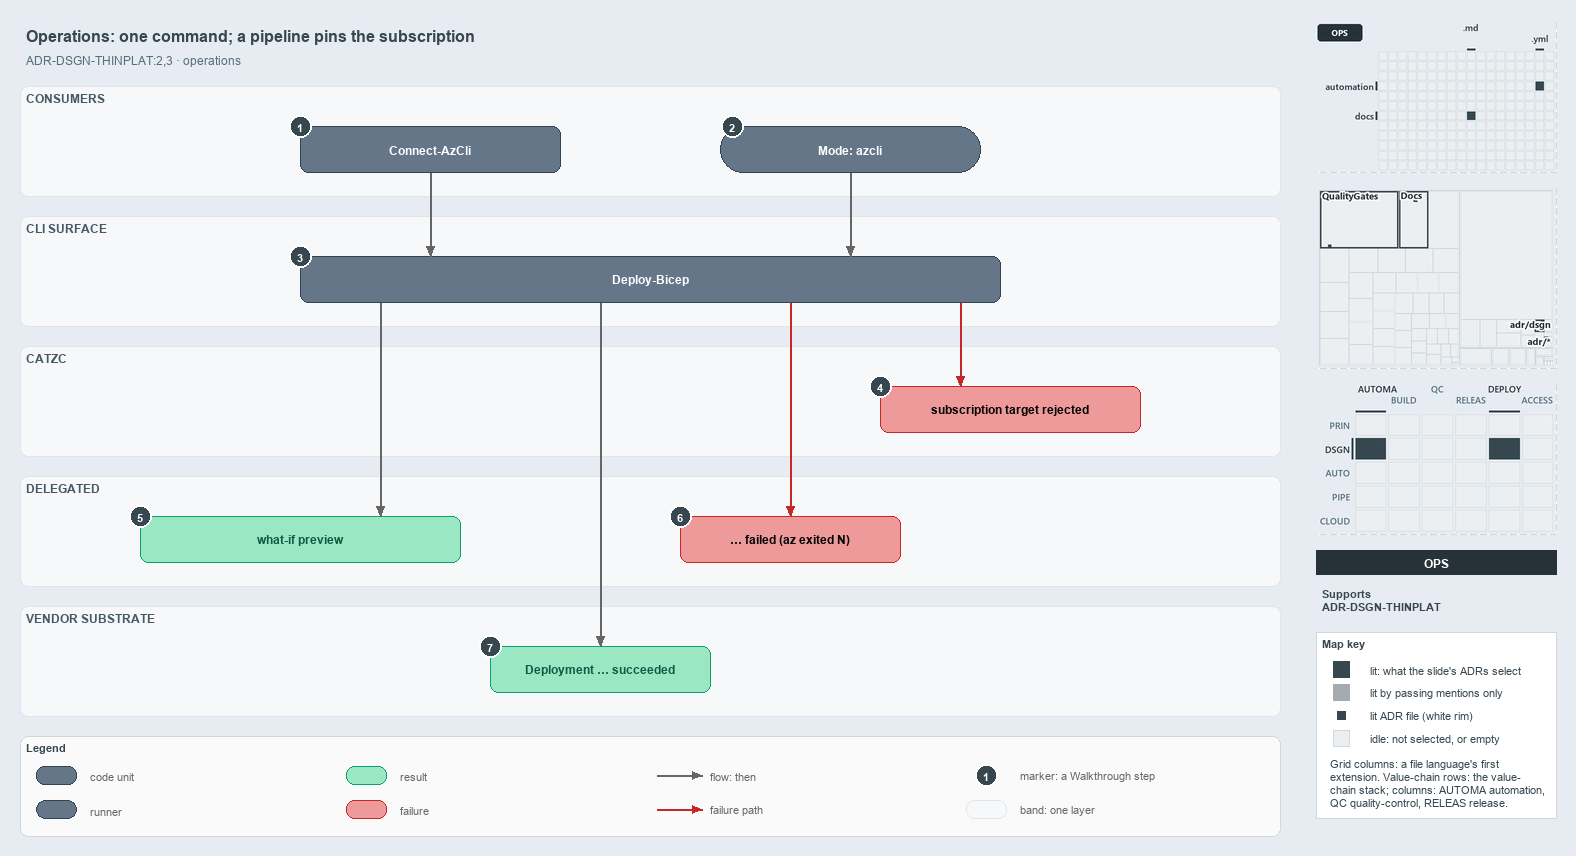

The diagram above was exported from draw.io. Its source (the exported page's mxGraphModel, read from the mxfile embedded in the PNG):
<mxGraphModel dx="1024" dy="768" grid="0" gridSize="10" guides="1" tooltips="1" connect="1" arrows="1" fold="1" page="1" pageScale="1" pageWidth="1572" pageHeight="850" background="#E6ECF2" math="0" shadow="0">
  <root>
    <mxCell id="0" />
    <mxCell id="1" parent="0" />
    <mxCell id="title" value="Operations: one command; a pipeline pins the subscription" style="text;html=1;align=left;verticalAlign=middle;fontSize=16;fontStyle=1;fontColor=#37474F;" vertex="1" parent="1">
      <mxGeometry x="20" y="14" width="1260" height="30" as="geometry" />
    </mxCell>
    <mxCell id="subtitle" value="ADR-DSGN-THINPLAT:2,3 &amp;#183; operations" style="text;html=1;align=left;verticalAlign=middle;fontSize=12;fontColor=#546E7A;" vertex="1" parent="1">
      <mxGeometry x="20" y="44" width="1240" height="20" as="geometry" />
    </mxCell>
    <mxCell id="band-consumers" value="CONSUMERS" style="rounded=1;html=1;arcSize=3;fillColor=#F6F8FA;strokeColor=#E1E4E8;verticalAlign=top;align=left;spacingLeft=8;fontStyle=1;fontSize=12;fontColor=#455A64;" vertex="1" parent="1">
      <mxGeometry x="20" y="80" width="1260" height="110" as="geometry" />
    </mxCell>
    <mxCell id="band-cli" value="CLI SURFACE" style="rounded=1;html=1;arcSize=3;fillColor=#F6F8FA;strokeColor=#E1E4E8;verticalAlign=top;align=left;spacingLeft=8;fontStyle=1;fontSize=12;fontColor=#455A64;" vertex="1" parent="1">
      <mxGeometry x="20" y="210" width="1260" height="110" as="geometry" />
    </mxCell>
    <mxCell id="band-catzc" value="CATZC" style="rounded=1;html=1;arcSize=3;fillColor=#F6F8FA;strokeColor=#E1E4E8;verticalAlign=top;align=left;spacingLeft=8;fontStyle=1;fontSize=12;fontColor=#455A64;" vertex="1" parent="1">
      <mxGeometry x="20" y="340" width="1260" height="110" as="geometry" />
    </mxCell>
    <mxCell id="band-delegated" value="DELEGATED" style="rounded=1;html=1;arcSize=3;fillColor=#F6F8FA;strokeColor=#E1E4E8;verticalAlign=top;align=left;spacingLeft=8;fontStyle=1;fontSize=12;fontColor=#455A64;" vertex="1" parent="1">
      <mxGeometry x="20" y="470" width="1260" height="110" as="geometry" />
    </mxCell>
    <mxCell id="band-vendor" value="VENDOR SUBSTRATE" style="rounded=1;html=1;arcSize=3;fillColor=#F6F8FA;strokeColor=#E1E4E8;verticalAlign=top;align=left;spacingLeft=8;fontStyle=1;fontSize=12;fontColor=#455A64;" vertex="1" parent="1">
      <mxGeometry x="20" y="600" width="1260" height="110" as="geometry" />
    </mxCell>
    <mxCell id="m-connect" value="&lt;b&gt;Connect-AzCli&lt;/b&gt;" style="rounded=1;whiteSpace=wrap;html=1;arcSize=20;fillColor=#647687;strokeColor=#314354;fontColor=#FFFFFF;fontSize=12;" vertex="1" parent="1">
      <mxGeometry x="300" y="120" width="260" height="46" as="geometry" />
    </mxCell>
    <mxCell id="r-mode" value="&lt;b&gt;Mode: azcli&lt;/b&gt;" style="rounded=1;arcSize=50;whiteSpace=wrap;html=1;fillColor=#647687;strokeColor=#314354;fontColor=#FFFFFF;fontSize=12;" vertex="1" parent="1">
      <mxGeometry x="720" y="120" width="260" height="46" as="geometry" />
    </mxCell>
    <mxCell id="m-deploy" value="&lt;b&gt;Deploy-Bicep&lt;/b&gt;" style="rounded=1;whiteSpace=wrap;html=1;arcSize=20;fillColor=#647687;strokeColor=#314354;fontColor=#FFFFFF;fontSize=12;" vertex="1" parent="1">
      <mxGeometry x="300" y="250" width="700" height="46" as="geometry" />
    </mxCell>
    <mxCell id="f-assert" value="&lt;b&gt;subscription target rejected&lt;/b&gt;" style="rounded=1;whiteSpace=wrap;html=1;arcSize=20;fillColor=#EF9A9A;strokeColor=#C62828;fontSize=12;" vertex="1" parent="1">
      <mxGeometry x="880" y="380" width="260" height="46" as="geometry" />
    </mxCell>
    <mxCell id="r-preview" value="&lt;b&gt;what-if preview&lt;/b&gt;" style="rounded=1;whiteSpace=wrap;html=1;arcSize=20;fillColor=#9BE7C4;strokeColor=#0E9F6E;fontColor=#0B5C43;fontSize=12;" vertex="1" parent="1">
      <mxGeometry x="140" y="510" width="320" height="46" as="geometry" />
    </mxCell>
    <mxCell id="f-failed" value="&lt;b&gt;&amp;#8230; failed (az exited N)&lt;/b&gt;" style="rounded=1;whiteSpace=wrap;html=1;arcSize=20;fillColor=#EF9A9A;strokeColor=#C62828;fontSize=12;" vertex="1" parent="1">
      <mxGeometry x="680" y="510" width="220" height="46" as="geometry" />
    </mxCell>
    <mxCell id="r-succeeded" value="&lt;b&gt;Deployment &amp;#8230; succeeded&lt;/b&gt;" style="rounded=1;whiteSpace=wrap;html=1;arcSize=20;fillColor=#9BE7C4;strokeColor=#0E9F6E;fontColor=#0B5C43;fontSize=12;" vertex="1" parent="1">
      <mxGeometry x="490" y="640" width="220" height="46" as="geometry" />
    </mxCell>
    <mxCell id="p-edge-connect-deploy-a" value="" style="text;html=1;strokeColor=none;fillColor=none;" vertex="1" parent="1">
      <mxGeometry x="430" y="166" width="1" height="1" as="geometry" />
    </mxCell>
    <mxCell id="p-edge-connect-deploy-b" value="" style="text;html=1;strokeColor=none;fillColor=none;" vertex="1" parent="1">
      <mxGeometry x="430" y="250" width="1" height="1" as="geometry" />
    </mxCell>
    <mxCell id="edge-connect-deploy" value="" style="edgeStyle=orthogonalEdgeStyle;rounded=1;html=1;fontSize=10;endArrow=block;strokeColor=#666666;" edge="1" parent="1" source="p-edge-connect-deploy-a" target="p-edge-connect-deploy-b">
      <mxGeometry relative="1" as="geometry" />
    </mxCell>
    <mxCell id="p-edge-mode-deploy-a" value="" style="text;html=1;strokeColor=none;fillColor=none;" vertex="1" parent="1">
      <mxGeometry x="850" y="166" width="1" height="1" as="geometry" />
    </mxCell>
    <mxCell id="p-edge-mode-deploy-b" value="" style="text;html=1;strokeColor=none;fillColor=none;" vertex="1" parent="1">
      <mxGeometry x="850" y="250" width="1" height="1" as="geometry" />
    </mxCell>
    <mxCell id="edge-mode-deploy" value="" style="edgeStyle=orthogonalEdgeStyle;rounded=1;html=1;fontSize=10;endArrow=block;strokeColor=#666666;" edge="1" parent="1" source="p-edge-mode-deploy-a" target="p-edge-mode-deploy-b">
      <mxGeometry relative="1" as="geometry" />
    </mxCell>
    <mxCell id="p-edge-deploy-assert-a" value="" style="text;html=1;strokeColor=none;fillColor=none;" vertex="1" parent="1">
      <mxGeometry x="960" y="296" width="1" height="1" as="geometry" />
    </mxCell>
    <mxCell id="p-edge-deploy-assert-b" value="" style="text;html=1;strokeColor=none;fillColor=none;" vertex="1" parent="1">
      <mxGeometry x="960" y="380" width="1" height="1" as="geometry" />
    </mxCell>
    <mxCell id="edge-deploy-assert" value="" style="edgeStyle=orthogonalEdgeStyle;rounded=1;html=1;fontSize=10;endArrow=block;strokeColor=#C62828;" edge="1" parent="1" source="p-edge-deploy-assert-a" target="p-edge-deploy-assert-b">
      <mxGeometry relative="1" as="geometry" />
    </mxCell>
    <mxCell id="p-edge-deploy-preview-a" value="" style="text;html=1;strokeColor=none;fillColor=none;" vertex="1" parent="1">
      <mxGeometry x="380" y="296" width="1" height="1" as="geometry" />
    </mxCell>
    <mxCell id="p-edge-deploy-preview-b" value="" style="text;html=1;strokeColor=none;fillColor=none;" vertex="1" parent="1">
      <mxGeometry x="380" y="510" width="1" height="1" as="geometry" />
    </mxCell>
    <mxCell id="edge-deploy-preview" value="" style="edgeStyle=orthogonalEdgeStyle;rounded=1;html=1;fontSize=10;endArrow=block;strokeColor=#666666;" edge="1" parent="1" source="p-edge-deploy-preview-a" target="p-edge-deploy-preview-b">
      <mxGeometry relative="1" as="geometry" />
    </mxCell>
    <mxCell id="p-edge-deploy-failed-a" value="" style="text;html=1;strokeColor=none;fillColor=none;" vertex="1" parent="1">
      <mxGeometry x="790" y="296" width="1" height="1" as="geometry" />
    </mxCell>
    <mxCell id="p-edge-deploy-failed-b" value="" style="text;html=1;strokeColor=none;fillColor=none;" vertex="1" parent="1">
      <mxGeometry x="790" y="510" width="1" height="1" as="geometry" />
    </mxCell>
    <mxCell id="edge-deploy-failed" value="" style="edgeStyle=orthogonalEdgeStyle;rounded=1;html=1;fontSize=10;endArrow=block;strokeColor=#C62828;" edge="1" parent="1" source="p-edge-deploy-failed-a" target="p-edge-deploy-failed-b">
      <mxGeometry relative="1" as="geometry" />
    </mxCell>
    <mxCell id="p-edge-deploy-succeeded-a" value="" style="text;html=1;strokeColor=none;fillColor=none;" vertex="1" parent="1">
      <mxGeometry x="600" y="296" width="1" height="1" as="geometry" />
    </mxCell>
    <mxCell id="p-edge-deploy-succeeded-b" value="" style="text;html=1;strokeColor=none;fillColor=none;" vertex="1" parent="1">
      <mxGeometry x="600" y="640" width="1" height="1" as="geometry" />
    </mxCell>
    <mxCell id="edge-deploy-succeeded" value="" style="edgeStyle=orthogonalEdgeStyle;rounded=1;html=1;fontSize=10;endArrow=block;strokeColor=#666666;" edge="1" parent="1" source="p-edge-deploy-succeeded-a" target="p-edge-deploy-succeeded-b">
      <mxGeometry relative="1" as="geometry" />
    </mxCell>
    <mxCell id="mark-1" value="1" style="ellipse;html=1;fillColor=#37474F;strokeColor=#FFFFFF;strokeWidth=2;fontColor=#FFFFFF;fontStyle=1;fontSize=11;" vertex="1" parent="1">
      <mxGeometry x="289" y="109" width="22" height="22" as="geometry" />
    </mxCell>
    <mxCell id="mark-2" value="2" style="ellipse;html=1;fillColor=#37474F;strokeColor=#FFFFFF;strokeWidth=2;fontColor=#FFFFFF;fontStyle=1;fontSize=11;" vertex="1" parent="1">
      <mxGeometry x="721" y="109" width="22" height="22" as="geometry" />
    </mxCell>
    <mxCell id="mark-3" value="3" style="ellipse;html=1;fillColor=#37474F;strokeColor=#FFFFFF;strokeWidth=2;fontColor=#FFFFFF;fontStyle=1;fontSize=11;" vertex="1" parent="1">
      <mxGeometry x="289" y="239" width="22" height="22" as="geometry" />
    </mxCell>
    <mxCell id="mark-4" value="4" style="ellipse;html=1;fillColor=#37474F;strokeColor=#FFFFFF;strokeWidth=2;fontColor=#FFFFFF;fontStyle=1;fontSize=11;" vertex="1" parent="1">
      <mxGeometry x="869" y="369" width="22" height="22" as="geometry" />
    </mxCell>
    <mxCell id="mark-5" value="5" style="ellipse;html=1;fillColor=#37474F;strokeColor=#FFFFFF;strokeWidth=2;fontColor=#FFFFFF;fontStyle=1;fontSize=11;" vertex="1" parent="1">
      <mxGeometry x="129" y="499" width="22" height="22" as="geometry" />
    </mxCell>
    <mxCell id="mark-6" value="6" style="ellipse;html=1;fillColor=#37474F;strokeColor=#FFFFFF;strokeWidth=2;fontColor=#FFFFFF;fontStyle=1;fontSize=11;" vertex="1" parent="1">
      <mxGeometry x="669" y="499" width="22" height="22" as="geometry" />
    </mxCell>
    <mxCell id="mark-7" value="7" style="ellipse;html=1;fillColor=#37474F;strokeColor=#FFFFFF;strokeWidth=2;fontColor=#FFFFFF;fontStyle=1;fontSize=11;" vertex="1" parent="1">
      <mxGeometry x="479" y="629" width="22" height="22" as="geometry" />
    </mxCell>
    <mxCell id="legend" value="&lt;b&gt;Legend&lt;/b&gt;" style="rounded=1;whiteSpace=wrap;html=1;arcSize=6;fillColor=#FAFAFA;strokeColor=#CFD8DC;align=left;verticalAlign=top;spacing=8;fontSize=11;fontColor=#37474F;" vertex="1" parent="1">
      <mxGeometry x="20" y="730" width="1260" height="100" as="geometry" />
    </mxCell>
    <mxCell id="legend-0" value="" style="rounded=1;whiteSpace=wrap;html=1;arcSize=20;fillColor=#647687;strokeColor=#314354;fontColor=#FFFFFF;fontSize=12;" vertex="1" parent="1">
      <mxGeometry x="36" y="760" width="40" height="18" as="geometry" />
    </mxCell>
    <mxCell id="legend-0-text" value="code unit" style="text;html=1;align=left;verticalAlign=middle;fontSize=11;fontColor=#666666;" vertex="1" parent="1">
      <mxGeometry x="84" y="759" width="250" height="20" as="geometry" />
    </mxCell>
    <mxCell id="legend-1" value="" style="rounded=1;arcSize=50;whiteSpace=wrap;html=1;fillColor=#647687;strokeColor=#314354;fontColor=#FFFFFF;fontSize=12;" vertex="1" parent="1">
      <mxGeometry x="36" y="794" width="40" height="18" as="geometry" />
    </mxCell>
    <mxCell id="legend-1-text" value="runner" style="text;html=1;align=left;verticalAlign=middle;fontSize=11;fontColor=#666666;" vertex="1" parent="1">
      <mxGeometry x="84" y="793" width="250" height="20" as="geometry" />
    </mxCell>
    <mxCell id="legend-2" value="" style="rounded=1;whiteSpace=wrap;html=1;arcSize=20;fillColor=#9BE7C4;strokeColor=#0E9F6E;fontColor=#0B5C43;fontSize=12;" vertex="1" parent="1">
      <mxGeometry x="346" y="760" width="40" height="18" as="geometry" />
    </mxCell>
    <mxCell id="legend-2-text" value="result" style="text;html=1;align=left;verticalAlign=middle;fontSize=11;fontColor=#666666;" vertex="1" parent="1">
      <mxGeometry x="394" y="759" width="250" height="20" as="geometry" />
    </mxCell>
    <mxCell id="legend-3" value="" style="rounded=1;whiteSpace=wrap;html=1;arcSize=20;fillColor=#EF9A9A;strokeColor=#C62828;fontSize=12;" vertex="1" parent="1">
      <mxGeometry x="346" y="794" width="40" height="18" as="geometry" />
    </mxCell>
    <mxCell id="legend-3-text" value="failure" style="text;html=1;align=left;verticalAlign=middle;fontSize=11;fontColor=#666666;" vertex="1" parent="1">
      <mxGeometry x="394" y="793" width="250" height="20" as="geometry" />
    </mxCell>
    <mxCell id="legend-4-a" value="" style="text;html=1;strokeColor=none;fillColor=none;" vertex="1" parent="1">
      <mxGeometry x="656" y="769" width="1" height="1" as="geometry" />
    </mxCell>
    <mxCell id="legend-4-b" value="" style="text;html=1;strokeColor=none;fillColor=none;" vertex="1" parent="1">
      <mxGeometry x="702" y="769" width="1" height="1" as="geometry" />
    </mxCell>
    <mxCell id="legend-4" value="" style="edgeStyle=orthogonalEdgeStyle;rounded=1;html=1;fontSize=10;endArrow=block;strokeColor=#666666;" edge="1" parent="1" source="legend-4-a" target="legend-4-b">
      <mxGeometry relative="1" as="geometry" />
    </mxCell>
    <mxCell id="legend-4-text" value="flow: then" style="text;html=1;align=left;verticalAlign=middle;fontSize=11;fontColor=#666666;" vertex="1" parent="1">
      <mxGeometry x="704" y="759" width="250" height="20" as="geometry" />
    </mxCell>
    <mxCell id="legend-5-a" value="" style="text;html=1;strokeColor=none;fillColor=none;" vertex="1" parent="1">
      <mxGeometry x="656" y="803" width="1" height="1" as="geometry" />
    </mxCell>
    <mxCell id="legend-5-b" value="" style="text;html=1;strokeColor=none;fillColor=none;" vertex="1" parent="1">
      <mxGeometry x="702" y="803" width="1" height="1" as="geometry" />
    </mxCell>
    <mxCell id="legend-5" value="" style="edgeStyle=orthogonalEdgeStyle;rounded=1;html=1;fontSize=10;endArrow=block;strokeColor=#C62828;" edge="1" parent="1" source="legend-5-a" target="legend-5-b">
      <mxGeometry relative="1" as="geometry" />
    </mxCell>
    <mxCell id="legend-5-text" value="failure path" style="text;html=1;align=left;verticalAlign=middle;fontSize=11;fontColor=#666666;" vertex="1" parent="1">
      <mxGeometry x="704" y="793" width="250" height="20" as="geometry" />
    </mxCell>
    <mxCell id="legend-6" value="1" style="ellipse;html=1;fillColor=#37474F;strokeColor=#FFFFFF;strokeWidth=2;fontColor=#FFFFFF;fontStyle=1;fontSize=11;" vertex="1" parent="1">
      <mxGeometry x="975" y="758" width="22" height="22" as="geometry" />
    </mxCell>
    <mxCell id="legend-6-text" value="marker: a Walkthrough step" style="text;html=1;align=left;verticalAlign=middle;fontSize=11;fontColor=#666666;" vertex="1" parent="1">
      <mxGeometry x="1014" y="759" width="250" height="20" as="geometry" />
    </mxCell>
    <mxCell id="legend-7" value="" style="rounded=1;html=1;arcSize=3;fillColor=#F6F8FA;strokeColor=#E1E4E8;" vertex="1" parent="1">
      <mxGeometry x="966" y="794" width="40" height="18" as="geometry" />
    </mxCell>
    <mxCell id="legend-7-text" value="band: one layer" style="text;html=1;align=left;verticalAlign=middle;fontSize=11;fontColor=#666666;" vertex="1" parent="1">
      <mxGeometry x="1014" y="793" width="250" height="20" as="geometry" />
    </mxCell>
    <mxCell id="minimap-grid" value="" style="shape=image;html=1;imageAspect=0;aspect=fixed;verticalLabelPosition=bottom;strokeColor=#CFD8DC;dashed=1;fillColor=#FAFAFA;image=data:image/png,(base64 omitted: 7276 chars);" vertex="1" parent="1">
      <mxGeometry x="1316" y="16" width="240" height="150" as="geometry" />
    </mxCell>
    <mxCell id="minimap-tree" value="" style="shape=image;html=1;imageAspect=0;aspect=fixed;verticalLabelPosition=bottom;strokeColor=#CFD8DC;dashed=1;fillColor=#FAFAFA;image=data:image/png,(base64 omitted: 14212 chars);" vertex="1" parent="1">
      <mxGeometry x="1316" y="182" width="240" height="180" as="geometry" />
    </mxCell>
    <mxCell id="minimap-chain" value="" style="shape=image;html=1;imageAspect=0;aspect=fixed;verticalLabelPosition=bottom;strokeColor=#CFD8DC;dashed=1;fillColor=#FAFAFA;image=data:image/png,(base64 omitted: 14080 chars);" vertex="1" parent="1">
      <mxGeometry x="1316" y="378" width="240" height="150" as="geometry" />
    </mxCell>
    <mxCell id="lens-badge" value="OPS" style="rounded=0;whiteSpace=wrap;html=1;align=center;verticalAlign=middle;fontSize=12;fontStyle=1;fontColor=#FFFFFF;fillColor=#263238;strokeColor=none;" vertex="1" parent="1">
      <mxGeometry x="1316" y="544" width="240" height="24" as="geometry" />
    </mxCell>
    <mxCell id="supports" value="&lt;b&gt;Supports&lt;/b&gt;&lt;br&gt;ADR-DSGN-THINPLAT" style="text;html=1;whiteSpace=wrap;align=left;verticalAlign=top;fontSize=11;fontColor=#37474F;" vertex="1" parent="1">
      <mxGeometry x="1316" y="576" width="240" height="38" as="geometry" />
    </mxCell>
    <mxCell id="mapkey" value="&lt;b&gt;Map key&lt;/b&gt;" style="rounded=0;whiteSpace=wrap;html=1;align=left;verticalAlign=top;fontSize=11;fontColor=#37474F;fillColor=#FFFFFF;strokeColor=#CFD8DC;spacingLeft=8;spacingTop=2;" vertex="1" parent="1">
      <mxGeometry x="1316" y="626" width="240" height="186" as="geometry" />
    </mxCell>
    <mxCell id="mapkey-lit" value="" style="rounded=0;html=1;fillColor=#37474F;strokeColor=#37474F;" vertex="1" parent="1">
      <mxGeometry x="1333.0" y="655.0" width="16" height="16" as="geometry" />
    </mxCell>
    <mxCell id="mapkey-lit-text" value="lit: what the slide's ADRs select" style="text;html=1;align=left;verticalAlign=middle;fontSize=11;fontColor=#37474F;" vertex="1" parent="1">
      <mxGeometry x="1364" y="653" width="184" height="20" as="geometry" />
    </mxCell>
    <mxCell id="mapkey-touched" value="" style="rounded=0;html=1;fillColor=#A4ACB0;strokeColor=#A4ACB0;" vertex="1" parent="1">
      <mxGeometry x="1333.0" y="678.0" width="16" height="16" as="geometry" />
    </mxCell>
    <mxCell id="mapkey-touched-text" value="lit by passing mentions only" style="text;html=1;align=left;verticalAlign=middle;fontSize=11;fontColor=#37474F;" vertex="1" parent="1">
      <mxGeometry x="1364" y="676" width="184" height="20" as="geometry" />
    </mxCell>
    <mxCell id="mapkey-adr" value="" style="rounded=0;html=1;fillColor=#37474F;strokeColor=#FFFFFF;strokeWidth=2;" vertex="1" parent="1">
      <mxGeometry x="1335.0" y="703.0" width="12" height="12" as="geometry" />
    </mxCell>
    <mxCell id="mapkey-adr-text" value="lit ADR file (white rim)" style="text;html=1;align=left;verticalAlign=middle;fontSize=11;fontColor=#37474F;" vertex="1" parent="1">
      <mxGeometry x="1364" y="699" width="184" height="20" as="geometry" />
    </mxCell>
    <mxCell id="mapkey-idle" value="" style="rounded=0;html=1;fillColor=#ECEFF1;strokeColor=#CFD8DC;" vertex="1" parent="1">
      <mxGeometry x="1333.0" y="724.0" width="16" height="16" as="geometry" />
    </mxCell>
    <mxCell id="mapkey-idle-text" value="idle: not selected, or empty" style="text;html=1;align=left;verticalAlign=middle;fontSize=11;fontColor=#37474F;" vertex="1" parent="1">
      <mxGeometry x="1364" y="722" width="184" height="20" as="geometry" />
    </mxCell>
    <mxCell id="mapkey-codes" value="Grid columns: a file language's first&lt;br&gt;extension. Value-chain rows: the value-&lt;br&gt;chain stack; columns: AUTOMA automation,&lt;br&gt;QC quality-control, RELEAS release." style="text;html=1;align=left;verticalAlign=top;whiteSpace=wrap;fontSize=11;fontColor=#37474F;" vertex="1" parent="1">
      <mxGeometry x="1324" y="746" width="224" height="60" as="geometry" />
    </mxCell>
  </root>
</mxGraphModel>